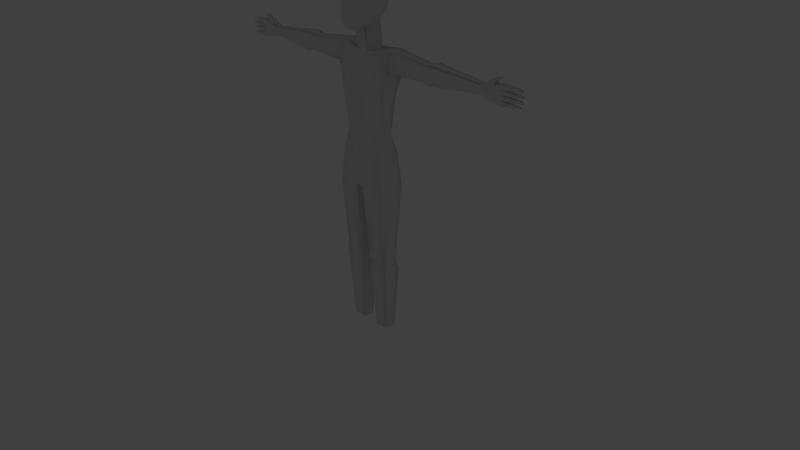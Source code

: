 # Source: robot01.blend  (saved by Blender 2.75.0; exported with 4.5.12 LTS)
import bpy
from mathutils import Matrix  # noqa: F401  (used for matrix-valued properties, if any)

bpy.ops.wm.read_factory_settings(use_empty=True)
scene = bpy.context.scene
scene.name = 'Scene'

# ---- collections
col_collection_1 = bpy.data.collections.new('Collection 1'); scene.collection.children.link(col_collection_1)
col_collection_10 = bpy.data.collections.new('Collection 10'); scene.collection.children.link(col_collection_10)
col_collection_10.hide_render = True
col_collection_10.hide_viewport = True
col_collection_20 = bpy.data.collections.new('Collection 20'); scene.collection.children.link(col_collection_20)
col_collection_20.hide_render = True
col_collection_20.hide_viewport = True

# ---- materials (node trees are filled in below, after node groups)
mat_material = bpy.data.materials.new('Material')
mat_material.alpha_threshold = 0.0
mat_material.use_transparent_shadow = False
mat_material.roughness = 0.5
mat_material.line_color = (0.0, 0.0, 0.0, 1.0)
mat_floor01_parlor_wall_e = bpy.data.materials.new('floor01_parlor_wall_e')
mat_floor01_parlor_wall_e.alpha_threshold = 0.0
mat_floor01_parlor_wall_e.use_transparent_shadow = False
mat_floor01_parlor_wall_e.roughness = 0.5
mat_floor01_parlor_wall_e.specular_intensity = 0.0
mat_floor01_parlor_wall_n = bpy.data.materials.new('floor01_parlor_wall_n')
mat_floor01_parlor_wall_n.alpha_threshold = 0.0
mat_floor01_parlor_wall_n.use_transparent_shadow = False
mat_floor01_parlor_wall_n.roughness = 0.5
mat_floor01_parlor_wall_n.specular_intensity = 0.0
mat_floor01_parlor_wall_s = bpy.data.materials.new('floor01_parlor_wall_s')
mat_floor01_parlor_wall_s.alpha_threshold = 0.0
mat_floor01_parlor_wall_s.use_transparent_shadow = False
mat_floor01_parlor_wall_s.roughness = 0.5
mat_floor01_parlor_wall_s.specular_intensity = 0.0
mat_floor01_parlor_wall_w = bpy.data.materials.new('floor01_parlor_wall_w')
mat_floor01_parlor_wall_w.alpha_threshold = 0.0
mat_floor01_parlor_wall_w.use_transparent_shadow = False
mat_floor01_parlor_wall_w.roughness = 0.5
mat_floor01_parlor_wall_w.specular_intensity = 0.0

# ---- material node trees

# ---- world
world_world = bpy.data.worlds.new('World'); scene.world = world_world
world_world.color = (0.05088, 0.05088, 0.05088)
world_world.use_sun_shadow = False
world_world.sun_shadow_jitter_overblur = 0.0
world_world.cycles.sampling_method = 'MANUAL'
world_world.cycles.sample_map_resolution = 256

# ---- cameras
cam_camera = bpy.data.cameras.new('Camera')
cam_camera.clip_end = 100.0
cam_camera.lens = 35.0
cam_camera.sensor_width = 32.0
cam_camera.sensor_height = 18.0
cam_camera.ortho_scale = 7.314
cam_camera.dof.focus_distance = 0.0
cam_camera.dof.aperture_fstop = 128.0

# ---- lights
light_lamp = bpy.data.lights.new('Lamp', 'POINT')
light_lamp.transmission_factor = 0.0
light_lamp.cutoff_distance = 30.0
light_lamp.energy = 100.0
light_lamp.shadow_buffer_clip_start = 1.001
light_lamp.shadow_soft_size = 0.1
light_lamp.shadow_maximum_resolution = 0.006
light_lamp.use_absolute_resolution = True
light_lamp.cycles.use_multiple_importance_sampling = False

# ---- meshes
me_cube_001 = bpy.data.meshes.new('Cube.001')
me_cube_001.from_pydata([(0.6106, 1.0, -0.6583), (0.6106, -1.0, -1.0), (-0.6106, -1.0, -1.0), (-0.6106, 1.0, -0.6583), (1.0, 1.0, 1.0), (1.0, -1.0, 1.0), (-1.0, -1.0, 1.0), (-1.0, 1.0, 1.0), (1.0, 1.0, -0.1908), (1.0, -1.0, -0.5325), (-1.0, -1.0, -0.5325), (-1.0, 1.0, -0.1908), (1.0, 1.0, -0.0539), (1.0, -1.0, -0.0539), (-1.0, -1.0, -0.0539), (-1.0, 1.0, -0.0539)], [], [(0, 1, 2, 3), (4, 7, 6, 5), (12, 4, 5, 13), (13, 5, 6, 14), (14, 6, 7, 15), (8, 0, 3, 11), (12, 8, 11, 15), (2, 10, 11, 3), (1, 9, 10, 2), (0, 8, 9, 1), (4, 12, 15, 7), (10, 14, 15, 11), (9, 13, 14, 10), (8, 12, 13, 9)])
me_cube_001.polygons.foreach_set('use_smooth', [True] * 14)
me_cube_001.materials.append(mat_material)
me_cube_001.use_remesh_preserve_volume = False
me_cube_001.use_remesh_preserve_attributes = False
me_cube_001.use_mirror_vertex_groups = False
me_cube_001.update()
me_cube = bpy.data.meshes.new('Cube')
me_cube.from_pydata([(1.095, 1.0, -1.0), (1.095, -1.0, -1.0), (-4.229e-07, -1.408, 0.5766), (2.258e-07, 1.511, 0.5766), (1.923, 1.221, 1.07), (1.776, -0.5828, 1.0), (1.923, -0.7999, 0.5766), (1.923, 1.511, 0.5766), (1.788e-07, 1.0, -1.0), (0.0, -1.535, -1.0), (2.384e-07, 1.264, 1.0), (-5.364e-07, -0.7378, 1.0), (0.3762, 1.511, 0.5766), (0.3762, -1.554, 0.5766), (0.3832, 1.0, -1.0), (0.3832, -1.46, -1.0), (0.3762, 1.264, 1.0), (0.3762, -0.7674, 1.0), (0.3762, 1.0, 1.683), (2.384e-07, 1.0, 1.683), (0.3762, -0.9181, 1.683), (-5.364e-07, -0.9181, 1.683), (1.264, 1.535, -1.416), (1.264, -1.535, -1.416), (0.3832, 1.535, -1.416), (1.788e-07, 1.0, -1.416), (0.3832, -1.535, -1.416), (0.0, -1.535, -1.416), (1.613, 1.535, -2.243), (1.613, -1.535, -2.243), (0.2188, 1.535, -2.243), (1.788e-07, 1.0, -2.197), (0.2188, -1.535, -2.243), (0.0, -1.535, -2.197), (1.613, 0.6482, -3.971), (1.613, -1.091, -3.971), (0.3832, 0.6482, -3.971), (0.3832, -1.091, -3.971), (1.613, 1.0, -4.437), (1.613, -1.0, -4.437), (0.3832, 1.0, -4.437), (0.3832, -1.0, -4.437), (1.413, 0.5585, -6.064), (1.413, -0.6116, -6.064), (0.5835, 0.5585, -6.064), (0.5835, -0.6116, -6.064), (2.104e-07, 1.0, 0.0607), (1.621, -0.9198, 0.0607), (1.621, 1.0, 0.0607), (-2.845e-07, -1.408, 0.0607), (0.3785, 1.0, 0.0607), (0.3785, -1.554, 0.0607), (1.923, 0.3333, 1.07), (1.923, -0.01786, 1.07), (-1.987e-08, 0.3333, 1.0), (-2.782e-07, -0.5891, 1.0), (0.6677, 0.3333, 1.0), (0.6677, -0.03042, 1.0), (-1.987e-08, 0.3333, 1.683), (-2.782e-07, -0.5891, 1.683), (0.3762, 0.3333, 1.683), (0.3762, -0.5891, 1.683), (1.441, 0.3333, -1.0), (1.441, -0.5891, -1.0), (1.923, 0.3333, 0.5766), (1.923, -0.5891, 0.5766), (5.96e-08, -0.5891, -1.0), (1.192e-07, 0.3333, -1.0), (1.61, 0.3333, -1.416), (1.61, -0.5891, -1.416), (5.96e-08, -0.5891, -1.416), (1.192e-07, 0.3333, -1.416), (1.922, 0.3333, -2.243), (1.922, -0.5891, -2.243), (5.96e-08, -0.5891, -2.197), (1.192e-07, 0.3333, -2.197), (0.2188, -0.5891, -2.243), (0.2188, 0.3333, -2.243), (1.613, 0.3333, -3.971), (1.613, -0.5891, -3.971), (0.3832, -0.5891, -3.971), (0.3832, 0.3333, -3.971), (1.613, 0.3333, -4.437), (1.613, -0.5891, -4.437), (0.3832, -0.5891, -4.437), (0.3832, 0.3333, -4.437), (1.413, 0.1685, -6.064), (1.413, -0.3712, -6.064), (0.5835, -0.3712, -6.064), (0.5835, 0.1685, -6.064), (1.621, 0.3333, 0.0607), (1.621, -0.5891, 0.0607), (4.532, 0.8504, 0.6187), (4.532, 0.8504, 0.9579), (4.532, 0.3164, 0.9579), (4.532, -0.4225, 0.9579), (4.532, 0.3164, 0.6187), (4.532, -0.4225, 0.6187), (5.033, 1.0, 0.5766), (5.033, 1.0, 1.0), (5.033, 0.3333, 1.0), (5.033, -0.5891, 1.0), (5.033, 0.3333, 0.5766), (5.033, -0.5891, 0.5766), (8.544, 0.584, 0.6937), (8.544, 0.584, 0.8829), (8.544, 0.2862, 0.8829), (8.544, -0.1259, 0.8829), (8.544, 0.2862, 0.6937), (8.544, -0.1259, 0.6937), (0.3832, -1.091, -4.154), (1.613, -1.091, -4.154), (1.613, 0.6221, -4.154), (0.3832, 0.6221, -4.154), (0.3832, -0.5891, -4.154), (0.3832, 0.3333, -4.154), (1.613, 0.3333, -4.154), (1.613, -0.5891, -4.154), (0.3832, -1.014, -3.925), (1.613, -1.014, -3.925), (0.3832, 0.6715, -3.925), (1.613, 0.6715, -3.925), (1.621, 0.3333, -3.925), (1.621, -0.5891, -3.925), (0.3832, -0.5891, -3.925), (0.3832, 0.3333, -3.925), (0.3832, -1.0, -4.177), (0.3832, 0.6523, -4.177), (0.3832, -0.5891, -4.177), (0.3832, 0.3333, -4.177), (1.613, 0.3333, -4.177), (1.613, -0.5891, -4.177), (1.613, -1.0, -4.177), (1.613, 0.6523, -4.177), (8.86, 0.584, 0.6345), (8.86, 0.584, 0.9155), (8.86, 0.2862, 0.9155), (8.86, -0.1259, 0.9155), (8.86, 0.2862, 0.6345), (8.86, -0.1259, 0.6345), (9.828, 0.5065, 0.549), (9.828, 0.5065, 1.001), (9.828, 0.2755, 1.001), (9.828, -0.04409, 1.001), (9.828, 0.2755, 0.549), (9.828, -0.04409, 0.549), (1.923, 1.438, 0.6824), (1.923, 1.366, 0.7883), (1.923, 1.293, 0.8941), (1.887, -0.7456, 0.6824), (1.85, -0.6913, 0.7883), (1.813, -0.6371, 0.8941), (-5.08e-07, -0.9053, 0.8941), (-4.797e-07, -1.073, 0.7883), (-4.513e-07, -1.24, 0.6824), (2.29e-07, 1.449, 0.6824), (2.321e-07, 1.387, 0.7883), (2.353e-07, 1.325, 0.8941), (0.3762, -0.964, 0.8941), (0.3762, -1.161, 0.7883), (0.3762, -1.357, 0.6824), (0.3762, 1.449, 0.6824), (0.3762, 1.387, 0.7883), (0.3762, 1.325, 0.8941), (1.923, -0.4463, 0.6824), (1.923, -0.3035, 0.7883), (1.923, -0.1607, 0.8941), (4.532, 0.8504, 0.7035), (4.532, 0.8504, 0.7883), (4.532, 0.8504, 0.8731), (4.532, -0.4225, 0.7035), (4.532, -0.4225, 0.7883), (4.532, -0.4225, 0.8731), (5.033, 1.0, 0.6824), (5.033, 1.0, 0.7883), (5.033, 1.0, 0.8941), (5.033, -0.5891, 0.6824), (5.033, -0.5891, 0.7883), (5.033, -0.5891, 0.8941), (8.544, 0.584, 0.741), (8.544, 0.584, 0.7883), (8.544, 0.584, 0.8356), (8.544, -0.1259, 0.741), (8.544, -0.1259, 0.7883), (8.544, -0.1259, 0.8356), (8.86, 0.584, 0.7048), (8.86, 0.584, 0.775), (8.86, 0.584, 0.8452), (8.86, -0.1259, 0.7048), (8.86, -0.1259, 0.775), (8.86, -0.1259, 0.8452), (9.828, 0.5065, 0.662), (9.828, 0.5065, 0.775), (9.828, 0.5065, 0.888), (9.828, -0.04409, 0.662), (9.828, -0.04409, 0.775), (9.828, -0.04409, 0.888), (9.828, 0.2862, 0.888), (9.828, 0.2862, 0.775), (9.828, 0.2862, 0.662), (10.68, 0.4382, 0.9125), (10.68, 0.4382, 0.9765), (10.68, 0.2696, 0.9765), (10.68, 0.03637, 0.9765), (10.68, 0.03637, 0.9125), (10.68, 0.2696, 0.9125), (11.03, 0.3323, 0.9303), (11.03, 0.3323, 0.9587), (11.03, 0.2576, 0.9587), (11.03, 0.1543, 0.9587), (11.03, 0.1543, 0.9303), (11.03, 0.2576, 0.9303), (9.362, 0.2862, 0.5932), (9.362, -0.1259, 0.5932), (9.362, -0.1259, 0.9568), (9.362, 0.2862, 0.9568), (9.362, 0.584, 0.9568), (9.362, 0.584, 0.5932), (9.362, -0.1259, 0.8659), (9.362, -0.1259, 0.775), (9.362, -0.1259, 0.6841), (9.362, 0.584, 0.6841), (9.362, 0.584, 0.775), (9.362, 0.584, 0.8659), (8.999, 0.469, 1.021), (8.999, 0.2731, 1.021), (8.999, 0.002151, 1.021), (9.327, 0.2731, 0.9897), (9.327, 0.002151, 0.9897), (9.327, 0.469, 0.9897), (9.338, 0.3784, 1.102), (9.338, 0.2629, 1.102), (9.338, 0.103, 1.102), (9.5, 0.2629, 1.056), (9.5, 0.103, 1.056), (9.5, 0.3784, 1.056), (9.702, 0.3594, 1.129), (9.702, 0.2607, 1.129), (9.702, 0.1242, 1.129), (9.713, 0.2607, 1.1), (9.713, 0.1242, 1.1), (9.713, 0.3594, 1.1), (11.13, 0.3252, 0.8149), (11.13, 0.3252, 0.8482), (11.13, 0.163, 0.8149), (11.13, 0.163, 0.8482), (11.13, 0.2603, 0.8482), (11.13, 0.2603, 0.8149), (11.06, 0.3494, 0.6965), (11.06, 0.3494, 0.7405), (11.06, 0.1353, 0.6965), (11.06, 0.1353, 0.7405), (11.06, 0.2638, 0.7405), (11.06, 0.2638, 0.6965), (10.94, 0.3294, 0.5877), (10.94, 0.2565, 0.5877), (10.94, 0.1556, 0.5877), (10.94, 0.2599, 0.6233), (10.94, 0.3294, 0.6233), (10.94, 0.1556, 0.6233), (10.29, 0.2779, 0.9132), (10.29, -0.003862, 0.9132), (10.29, -0.003862, 0.9758), (10.29, 0.2726, 0.9758), (10.29, 0.4723, 0.9758), (10.29, 0.4723, 0.9132), (10.31, 0.02494, 0.8633), (10.72, 0.09397, 0.8614), (10.72, 0.2689, 0.8614), (10.31, 0.2775, 0.8633), (10.31, 0.02494, 0.7998), (10.72, 0.09397, 0.8016), (10.31, 0.446, 0.7998), (10.72, 0.3856, 0.8016), (10.72, 0.2689, 0.8016), (10.31, 0.2775, 0.7998), (10.72, 0.3856, 0.8614), (10.31, 0.446, 0.8633), (10.29, 0.2787, 0.7516), (10.67, 0.2712, 0.752), (10.67, 0.4018, 0.752), (10.29, 0.4541, 0.7516), (10.67, 0.4018, 0.685), (10.29, 0.4541, 0.6854), (10.29, 0.01572, 0.7516), (10.67, 0.07553, 0.752), (10.29, 0.01572, 0.6854), (10.67, 0.07553, 0.685), (10.67, 0.2712, 0.685), (10.29, 0.2787, 0.6854), (10.25, 0.02247, 0.5714), (10.59, 0.08903, 0.5748), (10.59, 0.08903, 0.6362), (10.25, 0.02247, 0.6396), (10.25, 0.4474, 0.5714), (10.59, 0.3884, 0.5748), (10.59, 0.2628, 0.5748), (10.25, 0.2691, 0.5714), (10.25, 0.2774, 0.6396), (10.59, 0.2686, 0.6362), (10.59, 0.3884, 0.6362), (10.25, 0.4474, 0.6396)], [], [(91, 65, 6, 47), (161, 12, 3, 155), (51, 13, 2, 49), (50, 14, 8, 46), (158, 17, 11, 152), (11, 17, 20, 21), (14, 0, 22, 24), (67, 8, 25, 71), (53, 57, 17, 5), (151, 5, 17, 158), (48, 0, 14, 50), (47, 6, 13, 51), (146, 7, 12, 161), (61, 59, 21, 20), (56, 16, 18, 60), (55, 11, 21, 59), (16, 10, 19, 18), (26, 27, 33, 32), (24, 22, 28, 30), (15, 9, 27, 26), (63, 1, 23, 69), (1, 15, 26, 23), (8, 14, 24, 25), (76, 32, 33, 74), (119, 118, 37, 35), (69, 23, 29, 73), (23, 26, 32, 29), (71, 25, 31, 75), (25, 24, 30, 31), (132, 126, 41, 39), (125, 120, 36, 81), (120, 121, 34, 36), (123, 119, 35, 79), (83, 39, 43, 87), (131, 132, 39, 83), (129, 127, 40, 85), (127, 133, 38, 40), (87, 43, 45, 88), (85, 40, 44, 89), (40, 38, 42, 44), (39, 41, 45, 43), (1, 47, 51, 15), (7, 48, 50, 12), (12, 50, 46, 3), (15, 51, 49, 9), (63, 91, 47, 1), (10, 54, 58, 19), (54, 55, 59, 58), (17, 57, 61, 20), (57, 56, 60, 61), (18, 19, 58, 60), (60, 58, 59, 61), (4, 16, 56, 52), (52, 56, 57, 53), (0, 48, 90, 62), (62, 90, 91, 63), (41, 84, 88, 45), (84, 85, 89, 88), (42, 86, 89, 44), (86, 87, 88, 89), (126, 128, 84, 41), (128, 129, 85, 84), (133, 130, 82, 38), (130, 131, 83, 82), (38, 82, 86, 42), (82, 83, 87, 86), (121, 122, 78, 34), (122, 123, 79, 78), (118, 124, 80, 37), (124, 125, 81, 80), (27, 70, 74, 33), (70, 71, 75, 74), (22, 68, 72, 28), (68, 69, 73, 72), (30, 77, 75, 31), (77, 76, 74, 75), (0, 62, 68, 22), (62, 63, 69, 68), (9, 66, 70, 27), (66, 67, 71, 70), (48, 7, 64, 90), (90, 64, 65, 91), (151, 166, 53, 5), (65, 64, 96, 97), (164, 65, 97, 170), (96, 92, 98, 102), (170, 97, 103, 176), (148, 4, 93, 169), (4, 52, 94, 93), (64, 7, 92, 96), (52, 53, 95, 94), (100, 101, 107, 106), (103, 102, 108, 109), (93, 94, 100, 99), (97, 96, 102, 103), (94, 95, 101, 100), (169, 93, 99, 175), (106, 107, 137, 136), (109, 108, 138, 139), (175, 99, 105, 181), (176, 103, 109, 182), (102, 98, 104, 108), (99, 100, 106, 105), (78, 79, 117, 116), (34, 78, 116, 112), (80, 81, 115, 114), (37, 80, 114, 110), (36, 34, 112, 113), (81, 36, 113, 115), (79, 35, 111, 117), (35, 37, 110, 111), (76, 77, 125, 124), (32, 76, 124, 118), (72, 73, 123, 122), (28, 72, 122, 121), (73, 29, 119, 123), (30, 28, 121, 120), (77, 30, 120, 125), (29, 32, 118, 119), (116, 117, 131, 130), (112, 116, 130, 133), (114, 115, 129, 128), (110, 114, 128, 126), (113, 112, 133, 127), (115, 113, 127, 129), (117, 111, 132, 131), (111, 110, 126, 132), (215, 214, 143, 142), (213, 212, 144, 145), (181, 105, 135, 187), (182, 109, 139, 188), (108, 104, 134, 138), (105, 106, 136, 135), (296, 295, 254, 255), (262, 261, 204, 203), (223, 216, 141, 193), (220, 213, 145, 194), (212, 217, 140, 144), (216, 215, 142, 141), (214, 218, 196, 143), (218, 219, 195, 196), (219, 220, 194, 195), (217, 221, 191, 140), (221, 222, 192, 191), (222, 223, 193, 192), (292, 291, 256, 259), (282, 280, 249, 248), (267, 271, 244, 245), (261, 260, 205, 204), (268, 267, 245, 246), (280, 279, 252, 249), (107, 184, 190, 137), (184, 183, 189, 190), (183, 182, 188, 189), (104, 179, 185, 134), (179, 180, 186, 185), (180, 181, 187, 186), (101, 178, 184, 107), (178, 177, 183, 184), (177, 176, 182, 183), (98, 173, 179, 104), (173, 174, 180, 179), (174, 175, 181, 180), (92, 167, 173, 98), (167, 168, 174, 173), (168, 169, 175, 174), (7, 146, 167, 92), (146, 147, 168, 167), (147, 148, 169, 168), (95, 172, 178, 101), (172, 171, 177, 178), (171, 170, 176, 177), (53, 166, 172, 95), (166, 165, 171, 172), (165, 164, 170, 171), (6, 65, 164, 149), (149, 164, 165, 150), (150, 165, 166, 151), (4, 148, 163, 16), (148, 147, 162, 163), (147, 146, 161, 162), (6, 149, 160, 13), (149, 150, 159, 160), (150, 151, 158, 159), (13, 160, 154, 2), (160, 159, 153, 154), (159, 158, 152, 153), (16, 163, 157, 10), (163, 162, 156, 157), (162, 161, 155, 156), (200, 201, 207, 206), (202, 203, 209, 208), (264, 263, 202, 201), (260, 265, 200, 205), (263, 262, 203, 202), (265, 264, 201, 200), (206, 207, 208, 211), (209, 210, 211, 208), (205, 200, 206, 211), (203, 204, 210, 209), (201, 202, 208, 207), (204, 205, 211, 210), (186, 187, 223, 222), (185, 186, 222, 221), (134, 185, 221, 217), (189, 188, 220, 219), (190, 189, 219, 218), (137, 190, 218, 214), (136, 137, 226, 225), (138, 134, 217, 212), (188, 139, 213, 220), (187, 135, 216, 223), (139, 138, 212, 213), (215, 216, 229, 227), (226, 228, 234, 232), (227, 229, 235, 233), (214, 215, 227, 228), (216, 135, 224, 229), (135, 136, 225, 224), (137, 214, 228, 226), (235, 230, 236, 241), (234, 233, 239, 240), (225, 226, 232, 231), (228, 227, 233, 234), (229, 224, 230, 235), (224, 225, 231, 230), (236, 237, 239, 241), (237, 238, 240, 239), (230, 231, 237, 236), (233, 235, 241, 239), (232, 234, 240, 238), (231, 232, 238, 237), (242, 243, 246, 247), (245, 244, 247, 246), (274, 273, 242, 247), (271, 274, 247, 244), (276, 268, 246, 243), (273, 276, 243, 242), (248, 249, 252, 253), (251, 250, 253, 252), (279, 285, 251, 252), (285, 287, 250, 251), (288, 282, 248, 253), (287, 288, 253, 250), (259, 256, 255, 257), (254, 258, 257, 255), (300, 299, 257, 258), (291, 296, 255, 256), (295, 300, 258, 254), (299, 292, 259, 257), (193, 141, 264, 265), (142, 143, 262, 263), (197, 193, 265, 260), (141, 142, 263, 264), (196, 197, 260, 261), (143, 196, 261, 262), (192, 193, 277, 272), (272, 277, 276, 273), (193, 197, 269, 277), (277, 269, 268, 276), (195, 198, 275, 270), (270, 275, 274, 271), (198, 192, 272, 275), (275, 272, 273, 274), (197, 196, 266, 269), (269, 266, 267, 268), (196, 195, 270, 266), (266, 270, 271, 267), (194, 199, 289, 286), (286, 289, 288, 287), (199, 191, 283, 289), (289, 283, 282, 288), (195, 194, 286, 284), (284, 286, 287, 285), (198, 195, 284, 278), (278, 284, 285, 279), (192, 198, 278, 281), (281, 278, 279, 280), (191, 192, 281, 283), (283, 281, 280, 282), (199, 194, 293, 298), (298, 293, 292, 299), (140, 191, 301, 294), (294, 301, 300, 295), (145, 144, 297, 290), (290, 297, 296, 291), (191, 199, 298, 301), (301, 298, 299, 300), (194, 145, 290, 293), (293, 290, 291, 292), (144, 140, 294, 297), (297, 294, 295, 296)])
me_cube.polygons.foreach_set('use_smooth', [True] * 292)
me_cube.materials.append(mat_material)
me_cube.use_remesh_preserve_volume = False
me_cube.use_remesh_preserve_attributes = False
me_cube.use_mirror_vertex_groups = False
me_cube.update()
me_plane_074 = bpy.data.meshes.new('Plane.074')
me_plane_074.from_pydata([(4.5, -4.5, 0.0), (4.5, 5.116, 0.0), (4.5, -4.5, 6.503), (4.5, 5.116, 6.503), (4.5, 5.116, 5.197), (4.5, 5.116, 1.306), (4.5, -4.5, 5.197), (4.5, -4.5, 1.306), (4.5, -1.996, 0.0), (4.5, 2.998, 0.0), (4.5, -1.996, 6.503), (4.5, 2.998, 6.503), (4.5, 2.998, 1.306), (4.5, -1.996, 1.306), (4.5, 2.998, 5.197), (4.5, -1.996, 5.197)], [], [(14, 11, 3, 4), (9, 12, 5, 1), (12, 14, 4, 5), (7, 6, 15, 13), (0, 7, 13, 8), (8, 13, 12, 9), (6, 2, 10, 15), (15, 10, 11, 14)])
_uv = me_plane_074.uv_layers.new(name='UVMap')
_uv.uv.foreach_set('vector', [0.5404, 0.7797, 0.6762, 0.7797, 0.6762, 0.9999, 0.5404, 0.9999, 8.232e-05, 0.7797, 0.1358, 0.7797, 0.1358, 0.9999, 8.247e-05, 0.9999, 0.1358, 0.7797, 0.5404, 0.7797, 0.5404, 0.9999, 0.1358, 0.9999, 0.1358, 8.227e-05, 0.5404, 8.222e-05, 0.5404, 0.2605, 0.1358, 0.2605, 8.222e-05, 8.227e-05, 0.1358, 8.227e-05, 0.1358, 0.2605, 8.227e-05, 0.2605, 8.227e-05, 0.2605, 0.1358, 0.2605, 0.1358, 0.7797, 8.232e-05, 0.7797, 0.5404, 8.222e-05, 0.6762, 8.222e-05, 0.6762, 0.2605, 0.5404, 0.2605, 0.5404, 0.2605, 0.6762, 0.2605, 0.6762, 0.7797, 0.5404, 0.7797])
me_plane_074.materials.append(mat_floor01_parlor_wall_e)
me_plane_074.use_remesh_preserve_volume = False
me_plane_074.use_remesh_preserve_attributes = False
me_plane_074.use_mirror_vertex_groups = False
me_plane_074.update()
me_plane_071 = bpy.data.meshes.new('Plane.071')
me_plane_071.from_pydata([(4.5, 4.609, 0.0), (-4.5, 4.609, 0.0), (4.5, 4.609, 6.503), (-4.5, 4.609, 6.503), (-4.5, 4.609, 4.904), (4.5, 4.609, 4.904), (3.184, 4.609, 0.0), (0.1842, 4.609, 0.0), (3.184, 4.609, 6.503), (0.1842, 4.609, 6.503), (3.184, 4.609, 4.904), (0.1842, 4.609, 4.904)], [], [(11, 9, 3, 4), (7, 11, 4, 1), (0, 5, 10, 6), (5, 2, 8, 10), (10, 8, 9, 11)])
_uv = me_plane_071.uv_layers.new(name='UVMap')
_uv.uv.foreach_set('vector', [0.5205, 0.5448, 0.5205, 0.7225, 8.499e-05, 0.7225, 8.504e-05, 0.5448, 0.5205, 8.514e-05, 0.5205, 0.5448, 8.504e-05, 0.5448, 8.504e-05, 8.52e-05, 0.9999, 8.499e-05, 0.9999, 0.5448, 0.8537, 0.5448, 0.8537, 8.504e-05, 0.9999, 0.5448, 0.9999, 0.7225, 0.8537, 0.7225, 0.8537, 0.5448, 0.8537, 0.5448, 0.8537, 0.7225, 0.5205, 0.7225, 0.5205, 0.5448])
me_plane_071.materials.append(mat_floor01_parlor_wall_n)
me_plane_071.use_remesh_preserve_volume = False
me_plane_071.use_remesh_preserve_attributes = False
me_plane_071.use_mirror_vertex_groups = False
me_plane_071.update()
me_plane_073 = bpy.data.meshes.new('Plane.073')
me_plane_073.from_pydata([(4.5, -4.609, 0.0), (-4.5, -4.609, 0.0), (4.5, -4.609, 6.503), (-4.5, -4.609, 6.503), (2.239, -4.609, 0.01204), (-3.139, -4.609, 0.01204), (2.239, -4.609, 6.515), (-3.139, -4.609, 6.515), (4.5, -4.609, 5.191), (4.5, -4.609, 1.301), (-4.5, -4.609, 1.301), (-4.5, -4.609, 5.191), (-3.139, -4.609, 1.323), (-3.139, -4.609, 5.213), (2.239, -4.609, 1.323), (2.239, -4.609, 5.213)], [], [(15, 6, 2, 8), (11, 3, 7, 13), (13, 7, 6, 15), (5, 12, 14, 4), (1, 10, 12, 5), (10, 11, 13, 12), (4, 14, 9, 0), (14, 15, 8, 9)])
_uv = me_plane_073.uv_layers.new(name='UVMap')
_uv.uv.foreach_set('vector', [0.7488, 0.5792, 0.7488, 0.7238, 0.9999, 0.7225, 0.9999, 0.5768, 8.517e-05, 0.5768, 8.517e-05, 0.7225, 0.1512, 0.7238, 0.1512, 0.5792, 0.1512, 0.5792, 0.1512, 0.7238, 0.7488, 0.7238, 0.7488, 0.5792, 0.1512, 0.001422, 0.1512, 0.1471, 0.7488, 0.1471, 0.7488, 0.001422, 8.506e-05, 8.506e-05, 8.506e-05, 0.1447, 0.1512, 0.1471, 0.1512, 0.001422, 8.506e-05, 0.1447, 8.517e-05, 0.5768, 0.1512, 0.5792, 0.1512, 0.1471, 0.7488, 0.001422, 0.7488, 0.1471, 0.9999, 0.1447, 0.9999, 8.506e-05, 0.7488, 0.1471, 0.7488, 0.5792, 0.9999, 0.5768, 0.9999, 0.1447])
me_plane_073.materials.append(mat_floor01_parlor_wall_s)
me_plane_073.use_remesh_preserve_volume = False
me_plane_073.use_remesh_preserve_attributes = False
me_plane_073.use_mirror_vertex_groups = False
me_plane_073.update()
me_plane_072 = bpy.data.meshes.new('Plane.072')
me_plane_072.from_pydata([(-4.5, -4.5, 0.0), (-4.5, 5.1, 0.0), (-4.5, -4.5, 6.503), (-4.5, 5.1, 6.503), (-4.5, 5.1, 4.067), (-4.5, -4.5, 4.067), (-4.5, -1.903, 2.384e-07), (-4.5, -3.861, 2.384e-07), (-4.5, -1.903, 6.502), (-4.5, -3.861, 6.502), (-4.5, -1.903, 4.067), (-4.5, -3.861, 4.067)], [], [(11, 9, 2, 5), (7, 11, 5, 0), (1, 4, 10, 6), (4, 3, 8, 10), (10, 8, 9, 11)])
_uv = me_plane_072.uv_layers.new(name='UVMap')
_uv.uv.foreach_set('vector', [0.0666, 0.4236, 0.0666, 0.6773, 8.229e-05, 0.6773, 8.239e-05, 0.4236, 0.0666, 8.241e-05, 0.0666, 0.4236, 8.239e-05, 0.4236, 8.248e-05, 8.241e-05, 0.9999, 8.253e-05, 0.9999, 0.4236, 0.2705, 0.4236, 0.2705, 8.229e-05, 0.9999, 0.4236, 0.9999, 0.6773, 0.2705, 0.6773, 0.2705, 0.4236, 0.2705, 0.4236, 0.2705, 0.6773, 0.0666, 0.6773, 0.0666, 0.4236])
me_plane_072.materials.append(mat_floor01_parlor_wall_w)
me_plane_072.use_remesh_preserve_volume = False
me_plane_072.use_remesh_preserve_attributes = False
me_plane_072.use_mirror_vertex_groups = False
me_plane_072.update()

# ---- objects
ob_head = bpy.data.objects.new('head', me_cube_001)
ob_body = bpy.data.objects.new('body', me_cube)
ob_wall_reference = bpy.data.objects.new('wall_reference', None)
ob_floor01_parlor_wall_e = bpy.data.objects.new('floor01_parlor_wall_e', me_plane_074)
ob_floor01_parlor_wall_n = bpy.data.objects.new('floor01_parlor_wall_n', me_plane_071)
ob_floor01_parlor_wall_s = bpy.data.objects.new('floor01_parlor_wall_s', me_plane_073)
ob_floor01_parlor_wall_w = bpy.data.objects.new('floor01_parlor_wall_w', me_plane_072)
ob_robot = bpy.data.objects.new('robot', None)
ob_lamp = bpy.data.objects.new('Lamp', light_lamp)
ob_camera = bpy.data.objects.new('Camera', cam_camera)

# ---- transforms, parenting, visibility, modifiers, constraints
ob_head.location = (0.0, -0.03564, 3.326)
ob_head.scale = (0.2489, 0.3199, 0.4553)
ob_head.lock_rotations_4d = False
ob_head.empty_display_type = 'ARROWS'
ob_head.lineart.crease_threshold = 0.0
_m = ob_head.modifiers.new('Subsurf', 'SUBSURF')
_m.uv_smooth = 'PRESERVE_CORNERS'
_m.quality = 2
_m.levels = 2
_m.show_only_control_edges = False
ob_body.location = (0.0, 0.0, 2.181)
ob_body.scale = (0.2057, 0.1272, 0.518)
ob_body.lock_rotations_4d = False
ob_body.empty_display_type = 'ARROWS'
ob_body.lineart.crease_threshold = 0.0
_m = ob_body.modifiers.new('Mirror', 'MIRROR')
ob_wall_reference.location = (0.0, 0.0, 0.0)
ob_wall_reference.empty_image_offset = (0.0, 0.0)
ob_wall_reference.lineart.crease_threshold = 0.0
ob_floor01_parlor_wall_e.parent = ob_wall_reference
ob_floor01_parlor_wall_e.location = (-0.07651, -0.7237, 0.0)
ob_floor01_parlor_wall_e.display_type = 'WIRE'
ob_floor01_parlor_wall_e.lineart.crease_threshold = 0.0
ob_floor01_parlor_wall_n.parent = ob_wall_reference
ob_floor01_parlor_wall_n.location = (-0.07651, -0.2264, 0.0)
ob_floor01_parlor_wall_n.display_type = 'WIRE'
ob_floor01_parlor_wall_n.lineart.crease_threshold = 0.0
ob_floor01_parlor_wall_s.parent = ob_wall_reference
ob_floor01_parlor_wall_s.location = (-0.07651, -0.6141, 0.0)
ob_floor01_parlor_wall_s.display_type = 'WIRE'
ob_floor01_parlor_wall_s.lineart.crease_threshold = 0.0
ob_floor01_parlor_wall_w.parent = ob_wall_reference
ob_floor01_parlor_wall_w.location = (-0.07651, -0.7237, 0.0)
ob_floor01_parlor_wall_w.display_type = 'WIRE'
ob_floor01_parlor_wall_w.lineart.crease_threshold = 0.0
ob_robot.location = (0.0, 0.0, 0.0)
ob_robot.empty_image_offset = (0.0, 0.0)
ob_robot.lineart.crease_threshold = 0.0
ob_lamp.location = (-3.757, -4.046, 5.904)
ob_lamp.rotation_euler = (0.6503, 0.05522, 1.866)
ob_lamp.lock_rotations_4d = False
ob_lamp.empty_display_type = 'ARROWS'
ob_lamp.color = (0.0, 0.0, 0.0, 0.0)
ob_lamp.lineart.crease_threshold = 0.0
ob_camera.location = (7.481, -6.508, 5.344)
ob_camera.rotation_euler = (1.109, 0.01082, 0.8149)
ob_camera.lock_rotations_4d = False
ob_camera.empty_display_type = 'ARROWS'
ob_camera.color = (0.0, 0.0, 0.0, 0.0)
ob_camera.display_type = 'WIRE'
ob_camera.lineart.crease_threshold = 0.0

# ---- collection membership
col_collection_1.objects.link(ob_head)
col_collection_1.objects.link(ob_body)
col_collection_10.objects.link(ob_wall_reference)
col_collection_10.objects.link(ob_floor01_parlor_wall_e)
col_collection_10.objects.link(ob_floor01_parlor_wall_n)
col_collection_10.objects.link(ob_floor01_parlor_wall_s)
col_collection_10.objects.link(ob_floor01_parlor_wall_w)
col_collection_10.objects.link(ob_robot)
col_collection_20.objects.link(ob_lamp)
col_collection_20.objects.link(ob_camera)

# ---- scene / render settings (as saved in the file)
scene.camera = ob_camera
scene.frame_start = 1; scene.frame_end = 250; scene.frame_set(1)
scene.render.engine = 'BLENDER_EEVEE_NEXT'
scene.render.resolution_percentage = 50
scene.render.dither_intensity = 0.0
scene.cycles.use_denoising = False
scene.cycles.samples = 10
scene.cycles.sampling_pattern = 'TABULATED_SOBOL'
scene.cycles.light_sampling_threshold = 0.0
scene.cycles.use_adaptive_sampling = False
scene.cycles.use_light_tree = False
scene.cycles.blur_glossy = 0.0
scene.cycles.pixel_filter_type = 'GAUSSIAN'
scene.cycles.sample_clamp_indirect = 0.0
scene.view_settings.view_transform = 'Standard'
bpy.context.view_layer.update()
